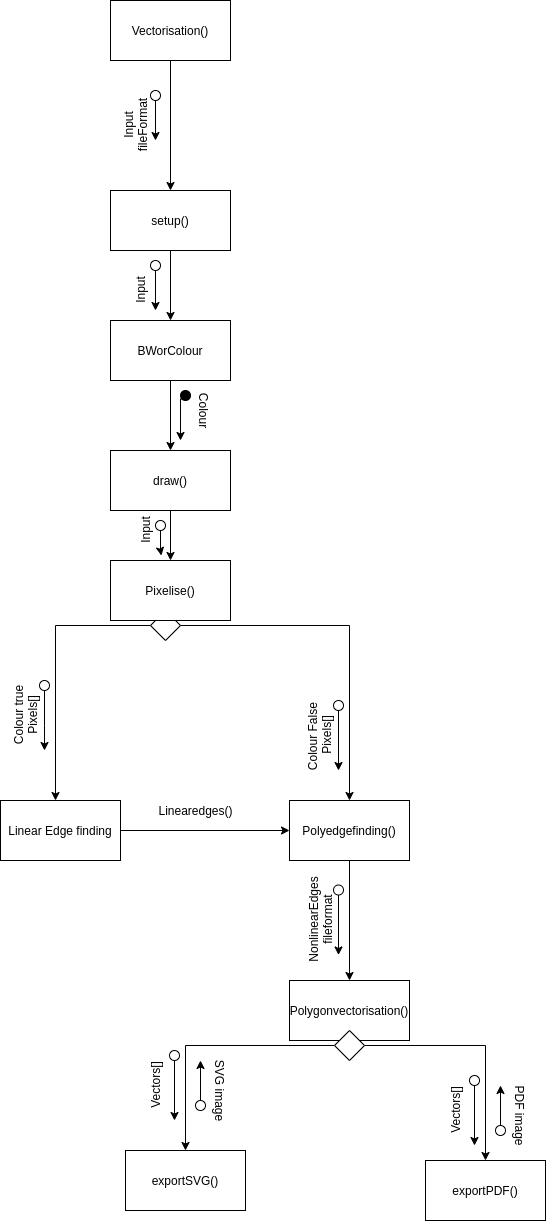

The diagram above was exported from draw.io. Its source (the exported page's mxGraphModel, read from the mxfile embedded in the PNG):
<mxGraphModel dx="1931" dy="524" grid="1" gridSize="10" guides="1" tooltips="1" connect="1" arrows="1" fold="1" page="1" pageScale="1" pageWidth="827" pageHeight="1169" math="0" shadow="0">
  <root>
    <mxCell id="0" />
    <mxCell id="1" parent="0" />
    <mxCell id="JJ9F0GeHJTxeDCeAkIaO-4" style="edgeStyle=orthogonalEdgeStyle;rounded=0;orthogonalLoop=1;jettySize=auto;html=1;entryX=0.5;entryY=0;entryDx=0;entryDy=0;" parent="1" source="JJ9F0GeHJTxeDCeAkIaO-1" target="JJ9F0GeHJTxeDCeAkIaO-3" edge="1">
      <mxGeometry relative="1" as="geometry" />
    </mxCell>
    <mxCell id="JJ9F0GeHJTxeDCeAkIaO-1" value="Vectorisation()" style="whiteSpace=wrap;html=1;" parent="1" vertex="1">
      <mxGeometry x="-10" y="60" width="120" height="60" as="geometry" />
    </mxCell>
    <mxCell id="JJ9F0GeHJTxeDCeAkIaO-8" style="edgeStyle=orthogonalEdgeStyle;rounded=0;orthogonalLoop=1;jettySize=auto;html=1;" parent="1" source="JJ9F0GeHJTxeDCeAkIaO-3" edge="1">
      <mxGeometry relative="1" as="geometry">
        <mxPoint x="50" y="380" as="targetPoint" />
      </mxGeometry>
    </mxCell>
    <mxCell id="JJ9F0GeHJTxeDCeAkIaO-3" value="setup()" style="whiteSpace=wrap;html=1;" parent="1" vertex="1">
      <mxGeometry x="-10" y="250" width="120" height="60" as="geometry" />
    </mxCell>
    <mxCell id="NKBt93ulg6YQTfnZkcsm-44" style="edgeStyle=orthogonalEdgeStyle;rounded=0;orthogonalLoop=1;jettySize=auto;html=1;" edge="1" parent="1" source="JJ9F0GeHJTxeDCeAkIaO-9" target="NKBt93ulg6YQTfnZkcsm-2">
      <mxGeometry relative="1" as="geometry" />
    </mxCell>
    <mxCell id="JJ9F0GeHJTxeDCeAkIaO-9" value="BWorColour" style="whiteSpace=wrap;html=1;" parent="1" vertex="1">
      <mxGeometry x="-10" y="380" width="120" height="60" as="geometry" />
    </mxCell>
    <mxCell id="JJ9F0GeHJTxeDCeAkIaO-11" style="edgeStyle=orthogonalEdgeStyle;rounded=0;orthogonalLoop=1;jettySize=auto;html=1;" parent="1" source="JJ9F0GeHJTxeDCeAkIaO-10" edge="1">
      <mxGeometry relative="1" as="geometry">
        <mxPoint x="35" y="370" as="targetPoint" />
      </mxGeometry>
    </mxCell>
    <mxCell id="JJ9F0GeHJTxeDCeAkIaO-10" value="" style="ellipse;whiteSpace=wrap;html=1;aspect=fixed;" parent="1" vertex="1">
      <mxGeometry x="30" y="320" width="10" height="10" as="geometry" />
    </mxCell>
    <mxCell id="JJ9F0GeHJTxeDCeAkIaO-12" value="Input" style="text;html=1;align=center;verticalAlign=middle;resizable=0;points=[];autosize=1;strokeColor=none;fillColor=none;rotation=-90;" parent="1" vertex="1">
      <mxGeometry y="340" width="40" height="20" as="geometry" />
    </mxCell>
    <mxCell id="JJ9F0GeHJTxeDCeAkIaO-18" style="edgeStyle=orthogonalEdgeStyle;rounded=0;orthogonalLoop=1;jettySize=auto;html=1;exitX=1;exitY=1;exitDx=0;exitDy=0;" parent="1" source="JJ9F0GeHJTxeDCeAkIaO-17" edge="1">
      <mxGeometry relative="1" as="geometry">
        <mxPoint x="60" y="500" as="targetPoint" />
        <Array as="points">
          <mxPoint x="60" y="459" />
          <mxPoint x="60" y="500" />
        </Array>
      </mxGeometry>
    </mxCell>
    <mxCell id="JJ9F0GeHJTxeDCeAkIaO-17" value="" style="ellipse;whiteSpace=wrap;html=1;aspect=fixed;fillColor=#000000;" parent="1" vertex="1">
      <mxGeometry x="60" y="450" width="10" height="10" as="geometry" />
    </mxCell>
    <mxCell id="JJ9F0GeHJTxeDCeAkIaO-19" value="Colour" style="text;html=1;align=center;verticalAlign=middle;resizable=0;points=[];autosize=1;strokeColor=none;fillColor=none;rotation=90;" parent="1" vertex="1">
      <mxGeometry x="59" y="460" width="50" height="20" as="geometry" />
    </mxCell>
    <mxCell id="JJ9F0GeHJTxeDCeAkIaO-46" style="edgeStyle=orthogonalEdgeStyle;rounded=0;orthogonalLoop=1;jettySize=auto;html=1;" parent="1" source="JJ9F0GeHJTxeDCeAkIaO-47" edge="1">
      <mxGeometry relative="1" as="geometry">
        <mxPoint x="35" y="200" as="targetPoint" />
      </mxGeometry>
    </mxCell>
    <mxCell id="JJ9F0GeHJTxeDCeAkIaO-47" value="" style="ellipse;whiteSpace=wrap;html=1;aspect=fixed;" parent="1" vertex="1">
      <mxGeometry x="30" y="150" width="10" height="10" as="geometry" />
    </mxCell>
    <mxCell id="JJ9F0GeHJTxeDCeAkIaO-51" value="Input&lt;br&gt;fileFormat" style="text;html=1;align=center;verticalAlign=middle;resizable=0;points=[];autosize=1;strokeColor=none;fillColor=none;rotation=-90;" parent="1" vertex="1">
      <mxGeometry x="-20" y="170" width="70" height="30" as="geometry" />
    </mxCell>
    <mxCell id="NKBt93ulg6YQTfnZkcsm-1" style="edgeStyle=orthogonalEdgeStyle;rounded=0;orthogonalLoop=1;jettySize=auto;html=1;entryX=0.5;entryY=0;entryDx=0;entryDy=0;" edge="1" parent="1" source="NKBt93ulg6YQTfnZkcsm-2" target="NKBt93ulg6YQTfnZkcsm-38">
      <mxGeometry relative="1" as="geometry" />
    </mxCell>
    <mxCell id="NKBt93ulg6YQTfnZkcsm-2" value="draw()" style="whiteSpace=wrap;html=1;" vertex="1" parent="1">
      <mxGeometry x="-10" y="510" width="120" height="60" as="geometry" />
    </mxCell>
    <mxCell id="NKBt93ulg6YQTfnZkcsm-3" style="edgeStyle=orthogonalEdgeStyle;rounded=0;orthogonalLoop=1;jettySize=auto;html=1;entryX=0.5;entryY=0;entryDx=0;entryDy=0;" edge="1" parent="1" source="NKBt93ulg6YQTfnZkcsm-5">
      <mxGeometry relative="1" as="geometry">
        <mxPoint x="-65" y="860" as="targetPoint" />
      </mxGeometry>
    </mxCell>
    <mxCell id="NKBt93ulg6YQTfnZkcsm-4" style="edgeStyle=orthogonalEdgeStyle;rounded=0;orthogonalLoop=1;jettySize=auto;html=1;" edge="1" parent="1" source="NKBt93ulg6YQTfnZkcsm-5" target="NKBt93ulg6YQTfnZkcsm-9">
      <mxGeometry relative="1" as="geometry" />
    </mxCell>
    <mxCell id="NKBt93ulg6YQTfnZkcsm-5" value="" style="rhombus;whiteSpace=wrap;html=1;fillColor=#FFFFFF;rotation=-180;" vertex="1" parent="1">
      <mxGeometry x="30" y="670" width="30" height="30" as="geometry" />
    </mxCell>
    <mxCell id="NKBt93ulg6YQTfnZkcsm-6" style="edgeStyle=orthogonalEdgeStyle;rounded=0;orthogonalLoop=1;jettySize=auto;html=1;entryX=0;entryY=0.5;entryDx=0;entryDy=0;" edge="1" parent="1" target="NKBt93ulg6YQTfnZkcsm-9">
      <mxGeometry relative="1" as="geometry">
        <mxPoint x="-5" y="890" as="sourcePoint" />
      </mxGeometry>
    </mxCell>
    <mxCell id="NKBt93ulg6YQTfnZkcsm-7" value="Linear Edge finding" style="whiteSpace=wrap;html=1;fillColor=#FFFFFF;" vertex="1" parent="1">
      <mxGeometry x="-120" y="860" width="120" height="60" as="geometry" />
    </mxCell>
    <mxCell id="NKBt93ulg6YQTfnZkcsm-8" style="edgeStyle=orthogonalEdgeStyle;rounded=0;orthogonalLoop=1;jettySize=auto;html=1;entryX=0.5;entryY=0;entryDx=0;entryDy=0;" edge="1" parent="1" source="NKBt93ulg6YQTfnZkcsm-9" target="NKBt93ulg6YQTfnZkcsm-17">
      <mxGeometry relative="1" as="geometry" />
    </mxCell>
    <mxCell id="NKBt93ulg6YQTfnZkcsm-9" value="Polyedgefinding()" style="whiteSpace=wrap;html=1;fillColor=#FFFFFF;" vertex="1" parent="1">
      <mxGeometry x="169" y="860" width="120" height="60" as="geometry" />
    </mxCell>
    <mxCell id="NKBt93ulg6YQTfnZkcsm-10" value="Colour False&amp;nbsp;&lt;br&gt;Pixels[]" style="text;html=1;align=center;verticalAlign=middle;resizable=0;points=[];autosize=1;strokeColor=none;fillColor=none;rotation=-90;" vertex="1" parent="1">
      <mxGeometry x="154" y="780" width="90" height="30" as="geometry" />
    </mxCell>
    <mxCell id="NKBt93ulg6YQTfnZkcsm-11" style="edgeStyle=orthogonalEdgeStyle;rounded=0;orthogonalLoop=1;jettySize=auto;html=1;" edge="1" parent="1" source="NKBt93ulg6YQTfnZkcsm-12">
      <mxGeometry relative="1" as="geometry">
        <mxPoint x="218" y="830" as="targetPoint" />
      </mxGeometry>
    </mxCell>
    <mxCell id="NKBt93ulg6YQTfnZkcsm-12" value="" style="ellipse;whiteSpace=wrap;html=1;aspect=fixed;" vertex="1" parent="1">
      <mxGeometry x="213" y="760" width="10" height="10" as="geometry" />
    </mxCell>
    <mxCell id="NKBt93ulg6YQTfnZkcsm-13" value="Colour true&lt;br&gt;Pixels[]" style="text;html=1;align=center;verticalAlign=middle;resizable=0;points=[];autosize=1;strokeColor=none;fillColor=none;rotation=-90;" vertex="1" parent="1">
      <mxGeometry x="-130" y="760" width="70" height="30" as="geometry" />
    </mxCell>
    <mxCell id="NKBt93ulg6YQTfnZkcsm-14" style="edgeStyle=orthogonalEdgeStyle;rounded=0;orthogonalLoop=1;jettySize=auto;html=1;" edge="1" parent="1" source="NKBt93ulg6YQTfnZkcsm-15">
      <mxGeometry relative="1" as="geometry">
        <mxPoint x="-76" y="810" as="targetPoint" />
        <Array as="points">
          <mxPoint x="-76" y="785" />
          <mxPoint x="-76" y="785" />
        </Array>
      </mxGeometry>
    </mxCell>
    <mxCell id="NKBt93ulg6YQTfnZkcsm-15" value="" style="ellipse;whiteSpace=wrap;html=1;aspect=fixed;" vertex="1" parent="1">
      <mxGeometry x="-81" y="740" width="10" height="10" as="geometry" />
    </mxCell>
    <mxCell id="NKBt93ulg6YQTfnZkcsm-16" value="Linearedges()" style="text;html=1;align=center;verticalAlign=middle;resizable=0;points=[];autosize=1;strokeColor=none;fillColor=none;" vertex="1" parent="1">
      <mxGeometry x="30" y="860" width="90" height="20" as="geometry" />
    </mxCell>
    <mxCell id="NKBt93ulg6YQTfnZkcsm-17" value="Polygonvectorisation()" style="whiteSpace=wrap;html=1;fillColor=#FFFFFF;" vertex="1" parent="1">
      <mxGeometry x="169" y="1040" width="120" height="60" as="geometry" />
    </mxCell>
    <mxCell id="NKBt93ulg6YQTfnZkcsm-18" value="NonlinearEdges&lt;br&gt;fileformat" style="text;html=1;align=center;verticalAlign=middle;resizable=0;points=[];autosize=1;strokeColor=none;fillColor=none;rotation=-90;" vertex="1" parent="1">
      <mxGeometry x="149" y="964.5" width="100" height="30" as="geometry" />
    </mxCell>
    <mxCell id="NKBt93ulg6YQTfnZkcsm-19" style="edgeStyle=orthogonalEdgeStyle;rounded=0;orthogonalLoop=1;jettySize=auto;html=1;" edge="1" parent="1" source="NKBt93ulg6YQTfnZkcsm-20">
      <mxGeometry relative="1" as="geometry">
        <mxPoint x="218" y="1014.5" as="targetPoint" />
      </mxGeometry>
    </mxCell>
    <mxCell id="NKBt93ulg6YQTfnZkcsm-20" value="" style="ellipse;whiteSpace=wrap;html=1;aspect=fixed;" vertex="1" parent="1">
      <mxGeometry x="213" y="944.5" width="10" height="10" as="geometry" />
    </mxCell>
    <mxCell id="NKBt93ulg6YQTfnZkcsm-21" style="edgeStyle=orthogonalEdgeStyle;rounded=0;orthogonalLoop=1;jettySize=auto;html=1;entryX=0.5;entryY=0;entryDx=0;entryDy=0;" edge="1" parent="1" source="NKBt93ulg6YQTfnZkcsm-23" target="NKBt93ulg6YQTfnZkcsm-24">
      <mxGeometry relative="1" as="geometry" />
    </mxCell>
    <mxCell id="NKBt93ulg6YQTfnZkcsm-22" style="edgeStyle=orthogonalEdgeStyle;rounded=0;orthogonalLoop=1;jettySize=auto;html=1;" edge="1" parent="1" source="NKBt93ulg6YQTfnZkcsm-23" target="NKBt93ulg6YQTfnZkcsm-31">
      <mxGeometry relative="1" as="geometry" />
    </mxCell>
    <mxCell id="NKBt93ulg6YQTfnZkcsm-23" value="" style="rhombus;whiteSpace=wrap;html=1;fillColor=#FFFFFF;rotation=-180;" vertex="1" parent="1">
      <mxGeometry x="214" y="1090" width="30" height="30" as="geometry" />
    </mxCell>
    <mxCell id="NKBt93ulg6YQTfnZkcsm-24" value="exportSVG()" style="whiteSpace=wrap;html=1;fillColor=#FFFFFF;" vertex="1" parent="1">
      <mxGeometry x="5" y="1210" width="120" height="60" as="geometry" />
    </mxCell>
    <mxCell id="NKBt93ulg6YQTfnZkcsm-25" value="Vectors[]" style="text;html=1;align=center;verticalAlign=middle;resizable=0;points=[];autosize=1;strokeColor=none;fillColor=none;rotation=-90;" vertex="1" parent="1">
      <mxGeometry x="5" y="1135" width="60" height="20" as="geometry" />
    </mxCell>
    <mxCell id="NKBt93ulg6YQTfnZkcsm-26" style="edgeStyle=orthogonalEdgeStyle;rounded=0;orthogonalLoop=1;jettySize=auto;html=1;" edge="1" parent="1" source="NKBt93ulg6YQTfnZkcsm-27">
      <mxGeometry relative="1" as="geometry">
        <mxPoint x="54" y="1180" as="targetPoint" />
      </mxGeometry>
    </mxCell>
    <mxCell id="NKBt93ulg6YQTfnZkcsm-27" value="" style="ellipse;whiteSpace=wrap;html=1;aspect=fixed;" vertex="1" parent="1">
      <mxGeometry x="49" y="1110" width="10" height="10" as="geometry" />
    </mxCell>
    <mxCell id="NKBt93ulg6YQTfnZkcsm-28" style="edgeStyle=orthogonalEdgeStyle;rounded=0;orthogonalLoop=1;jettySize=auto;html=1;" edge="1" parent="1" source="NKBt93ulg6YQTfnZkcsm-29">
      <mxGeometry relative="1" as="geometry">
        <mxPoint x="80" y="1120" as="targetPoint" />
        <Array as="points">
          <mxPoint x="80" y="1169" />
        </Array>
      </mxGeometry>
    </mxCell>
    <mxCell id="NKBt93ulg6YQTfnZkcsm-29" value="" style="ellipse;whiteSpace=wrap;html=1;aspect=fixed;fillColor=#FFFFFF;" vertex="1" parent="1">
      <mxGeometry x="75" y="1160" width="10" height="10" as="geometry" />
    </mxCell>
    <mxCell id="NKBt93ulg6YQTfnZkcsm-30" value="SVG image" style="text;html=1;align=center;verticalAlign=middle;resizable=0;points=[];autosize=1;strokeColor=none;fillColor=none;rotation=90;" vertex="1" parent="1">
      <mxGeometry x="60" y="1140" width="80" height="20" as="geometry" />
    </mxCell>
    <mxCell id="NKBt93ulg6YQTfnZkcsm-31" value="exportPDF()" style="whiteSpace=wrap;html=1;fillColor=#FFFFFF;" vertex="1" parent="1">
      <mxGeometry x="305" y="1220" width="120" height="60" as="geometry" />
    </mxCell>
    <mxCell id="NKBt93ulg6YQTfnZkcsm-32" value="Vectors[]" style="text;html=1;align=center;verticalAlign=middle;resizable=0;points=[];autosize=1;strokeColor=none;fillColor=none;rotation=-90;" vertex="1" parent="1">
      <mxGeometry x="305" y="1160" width="60" height="20" as="geometry" />
    </mxCell>
    <mxCell id="NKBt93ulg6YQTfnZkcsm-33" style="edgeStyle=orthogonalEdgeStyle;rounded=0;orthogonalLoop=1;jettySize=auto;html=1;" edge="1" parent="1" source="NKBt93ulg6YQTfnZkcsm-34">
      <mxGeometry relative="1" as="geometry">
        <mxPoint x="354" y="1205" as="targetPoint" />
      </mxGeometry>
    </mxCell>
    <mxCell id="NKBt93ulg6YQTfnZkcsm-34" value="" style="ellipse;whiteSpace=wrap;html=1;aspect=fixed;" vertex="1" parent="1">
      <mxGeometry x="349" y="1135" width="10" height="10" as="geometry" />
    </mxCell>
    <mxCell id="NKBt93ulg6YQTfnZkcsm-35" style="edgeStyle=orthogonalEdgeStyle;rounded=0;orthogonalLoop=1;jettySize=auto;html=1;" edge="1" parent="1" source="NKBt93ulg6YQTfnZkcsm-36">
      <mxGeometry relative="1" as="geometry">
        <mxPoint x="380" y="1145" as="targetPoint" />
        <Array as="points">
          <mxPoint x="380" y="1194" />
        </Array>
      </mxGeometry>
    </mxCell>
    <mxCell id="NKBt93ulg6YQTfnZkcsm-36" value="" style="ellipse;whiteSpace=wrap;html=1;aspect=fixed;fillColor=#FFFFFF;" vertex="1" parent="1">
      <mxGeometry x="375" y="1185" width="10" height="10" as="geometry" />
    </mxCell>
    <mxCell id="NKBt93ulg6YQTfnZkcsm-37" value="PDF image" style="text;html=1;align=center;verticalAlign=middle;resizable=0;points=[];autosize=1;strokeColor=none;fillColor=none;rotation=90;" vertex="1" parent="1">
      <mxGeometry x="360" y="1165" width="80" height="20" as="geometry" />
    </mxCell>
    <mxCell id="NKBt93ulg6YQTfnZkcsm-38" value="Pixelise()" style="whiteSpace=wrap;html=1;fillColor=#FFFFFF;" vertex="1" parent="1">
      <mxGeometry x="-10" y="620" width="120" height="60" as="geometry" />
    </mxCell>
    <mxCell id="NKBt93ulg6YQTfnZkcsm-39" value="Input" style="text;html=1;align=center;verticalAlign=middle;resizable=0;points=[];autosize=1;strokeColor=none;fillColor=none;rotation=-90;" vertex="1" parent="1">
      <mxGeometry x="5" y="580" width="40" height="20" as="geometry" />
    </mxCell>
    <mxCell id="NKBt93ulg6YQTfnZkcsm-40" style="edgeStyle=orthogonalEdgeStyle;rounded=0;orthogonalLoop=1;jettySize=auto;html=1;entryX=0.424;entryY=-0.083;entryDx=0;entryDy=0;entryPerimeter=0;" edge="1" parent="1" source="NKBt93ulg6YQTfnZkcsm-41" target="NKBt93ulg6YQTfnZkcsm-38">
      <mxGeometry relative="1" as="geometry" />
    </mxCell>
    <mxCell id="NKBt93ulg6YQTfnZkcsm-41" value="" style="ellipse;whiteSpace=wrap;html=1;aspect=fixed;" vertex="1" parent="1">
      <mxGeometry x="35" y="580" width="10" height="10" as="geometry" />
    </mxCell>
  </root>
</mxGraphModel>